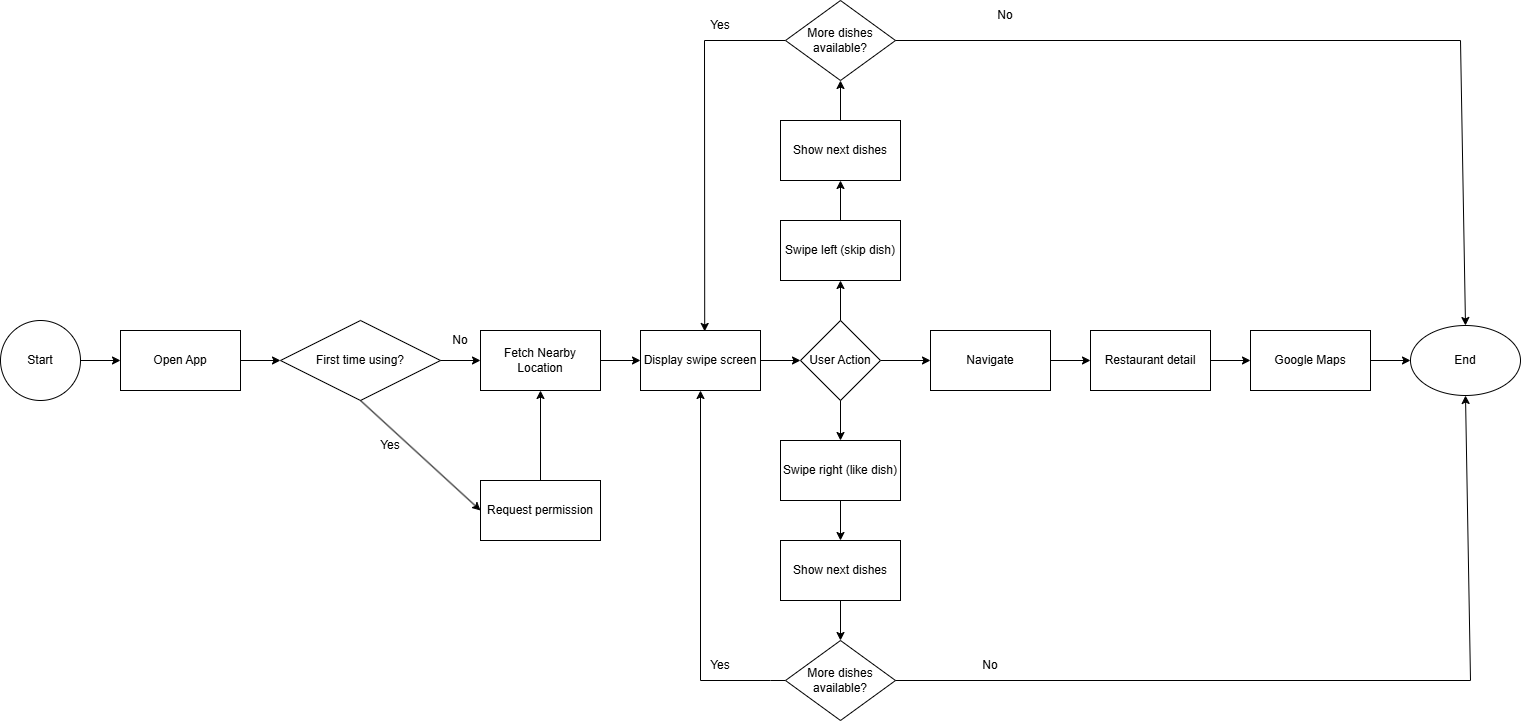

The diagram above was exported from draw.io. Its source (the exported page's mxGraphModel, read from the mxfile embedded in the PNG):
<mxGraphModel dx="1824" dy="1005" grid="1" gridSize="10" guides="1" tooltips="1" connect="1" arrows="1" fold="1" page="1" pageScale="1" pageWidth="850" pageHeight="1100" math="0" shadow="0">
  <root>
    <mxCell id="0" />
    <mxCell id="1" parent="0" />
    <mxCell id="W7vLzsedoQOxBzPKFImt-2" parent="1" style="ellipse;whiteSpace=wrap;html=1;aspect=fixed;" value="Start" vertex="1">
      <mxGeometry height="80" width="80" x="270" y="360" as="geometry" />
    </mxCell>
    <mxCell id="W7vLzsedoQOxBzPKFImt-3" parent="1" style="rounded=0;whiteSpace=wrap;html=1;" value="Open App" vertex="1">
      <mxGeometry height="60" width="120" x="390" y="370" as="geometry" />
    </mxCell>
    <mxCell id="W7vLzsedoQOxBzPKFImt-4" parent="1" style="rhombus;whiteSpace=wrap;html=1;" value="First time using?" vertex="1">
      <mxGeometry height="80" width="160" x="550" y="360" as="geometry" />
    </mxCell>
    <mxCell id="W7vLzsedoQOxBzPKFImt-5" edge="1" parent="1" source="W7vLzsedoQOxBzPKFImt-4" style="endArrow=classic;html=1;rounded=0;exitX=0.5;exitY=1;exitDx=0;exitDy=0;entryX=0;entryY=0.5;entryDx=0;entryDy=0;" target="W7vLzsedoQOxBzPKFImt-6" value="">
      <mxGeometry height="50" relative="1" width="50" as="geometry">
        <mxPoint x="590" y="520" as="sourcePoint" />
        <mxPoint x="590" y="520" as="targetPoint" />
      </mxGeometry>
    </mxCell>
    <mxCell id="W7vLzsedoQOxBzPKFImt-6" parent="1" style="rounded=0;whiteSpace=wrap;html=1;" value="Request permission" vertex="1">
      <mxGeometry height="60" width="120" x="750" y="520" as="geometry" />
    </mxCell>
    <mxCell id="W7vLzsedoQOxBzPKFImt-7" edge="1" parent="1" style="endArrow=classic;html=1;rounded=0;" value="">
      <mxGeometry height="50" relative="1" width="50" as="geometry">
        <mxPoint x="710" y="400" as="sourcePoint" />
        <mxPoint x="750" y="400" as="targetPoint" />
      </mxGeometry>
    </mxCell>
    <mxCell id="uxeoNk5sqNbcSeHQw9DN-1" edge="1" parent="1" source="W7vLzsedoQOxBzPKFImt-8" style="edgeStyle=orthogonalEdgeStyle;rounded=0;orthogonalLoop=1;jettySize=auto;html=1;" target="W7vLzsedoQOxBzPKFImt-10" value="">
      <mxGeometry relative="1" as="geometry" />
    </mxCell>
    <mxCell id="W7vLzsedoQOxBzPKFImt-8" parent="1" style="rounded=0;whiteSpace=wrap;html=1;" value="Fetch Nearby Location" vertex="1">
      <mxGeometry height="60" width="120" x="750" y="370" as="geometry" />
    </mxCell>
    <mxCell id="W7vLzsedoQOxBzPKFImt-9" edge="1" parent="1" source="W7vLzsedoQOxBzPKFImt-6" style="endArrow=classic;html=1;rounded=0;entryX=0.5;entryY=1;entryDx=0;entryDy=0;exitX=0.5;exitY=0;exitDx=0;exitDy=0;" target="W7vLzsedoQOxBzPKFImt-8" value="">
      <mxGeometry height="50" relative="1" width="50" as="geometry">
        <mxPoint x="650" y="550" as="sourcePoint" />
        <mxPoint x="700" y="500" as="targetPoint" />
      </mxGeometry>
    </mxCell>
    <mxCell id="uxeoNk5sqNbcSeHQw9DN-2" edge="1" parent="1" source="W7vLzsedoQOxBzPKFImt-10" style="edgeStyle=orthogonalEdgeStyle;rounded=0;orthogonalLoop=1;jettySize=auto;html=1;" target="W7vLzsedoQOxBzPKFImt-11" value="">
      <mxGeometry relative="1" as="geometry" />
    </mxCell>
    <mxCell id="W7vLzsedoQOxBzPKFImt-10" parent="1" style="rounded=0;whiteSpace=wrap;html=1;" value="Display swipe screen" vertex="1">
      <mxGeometry height="60" width="120" x="910" y="370" as="geometry" />
    </mxCell>
    <mxCell id="uxeoNk5sqNbcSeHQw9DN-3" edge="1" parent="1" source="W7vLzsedoQOxBzPKFImt-11" style="edgeStyle=orthogonalEdgeStyle;rounded=0;orthogonalLoop=1;jettySize=auto;html=1;" target="W7vLzsedoQOxBzPKFImt-37" value="">
      <mxGeometry relative="1" as="geometry" />
    </mxCell>
    <mxCell id="W7vLzsedoQOxBzPKFImt-11" parent="1" style="rhombus;whiteSpace=wrap;html=1;" value="User Action" vertex="1">
      <mxGeometry height="80" width="80" x="1070" y="360" as="geometry" />
    </mxCell>
    <mxCell id="W7vLzsedoQOxBzPKFImt-14" edge="1" parent="1" source="W7vLzsedoQOxBzPKFImt-2" style="endArrow=classic;html=1;rounded=0;exitX=1;exitY=0.5;exitDx=0;exitDy=0;entryX=0;entryY=0.5;entryDx=0;entryDy=0;" target="W7vLzsedoQOxBzPKFImt-3" value="">
      <mxGeometry height="50" relative="1" width="50" as="geometry">
        <mxPoint x="320" y="400" as="sourcePoint" />
        <mxPoint x="370" y="350" as="targetPoint" />
      </mxGeometry>
    </mxCell>
    <mxCell id="W7vLzsedoQOxBzPKFImt-15" edge="1" parent="1" source="W7vLzsedoQOxBzPKFImt-3" style="endArrow=classic;html=1;rounded=0;exitX=1;exitY=0.5;exitDx=0;exitDy=0;entryX=0;entryY=0.5;entryDx=0;entryDy=0;" target="W7vLzsedoQOxBzPKFImt-4" value="">
      <mxGeometry height="50" relative="1" width="50" as="geometry">
        <mxPoint x="480" y="410" as="sourcePoint" />
        <mxPoint x="530" y="360" as="targetPoint" />
      </mxGeometry>
    </mxCell>
    <mxCell id="W7vLzsedoQOxBzPKFImt-16" edge="1" parent="1" style="endArrow=classic;html=1;rounded=0;entryX=0.5;entryY=1;entryDx=0;entryDy=0;" target="W7vLzsedoQOxBzPKFImt-17" value="">
      <mxGeometry height="50" relative="1" width="50" as="geometry">
        <mxPoint x="1110" y="360" as="sourcePoint" />
        <mxPoint x="1110" y="280" as="targetPoint" />
      </mxGeometry>
    </mxCell>
    <mxCell id="W7vLzsedoQOxBzPKFImt-17" parent="1" style="rounded=0;whiteSpace=wrap;html=1;" value="Swipe left (skip dish)" vertex="1">
      <mxGeometry height="60" width="120" x="1050" y="260" as="geometry" />
    </mxCell>
    <mxCell id="W7vLzsedoQOxBzPKFImt-18" edge="1" parent="1" source="W7vLzsedoQOxBzPKFImt-17" style="endArrow=classic;html=1;rounded=0;exitX=0.5;exitY=0;exitDx=0;exitDy=0;" value="">
      <mxGeometry height="50" relative="1" width="50" as="geometry">
        <mxPoint x="1110" y="220" as="sourcePoint" />
        <mxPoint x="1110" y="220" as="targetPoint" />
      </mxGeometry>
    </mxCell>
    <mxCell id="W7vLzsedoQOxBzPKFImt-19" parent="1" style="rounded=0;whiteSpace=wrap;html=1;" value="Show next dishes" vertex="1">
      <mxGeometry height="60" width="120" x="1050" y="160" as="geometry" />
    </mxCell>
    <mxCell id="W7vLzsedoQOxBzPKFImt-20" edge="1" parent="1" source="W7vLzsedoQOxBzPKFImt-28" style="endArrow=classic;html=1;rounded=0;exitX=0;exitY=0.5;exitDx=0;exitDy=0;entryX=0.535;entryY=0.016;entryDx=0;entryDy=0;entryPerimeter=0;" target="W7vLzsedoQOxBzPKFImt-10" value="">
      <mxGeometry height="50" relative="1" width="50" as="geometry">
        <Array as="points">
          <mxPoint x="974" y="80" />
        </Array>
        <mxPoint x="830" y="210" as="sourcePoint" />
        <mxPoint x="880" y="160" as="targetPoint" />
      </mxGeometry>
    </mxCell>
    <mxCell id="W7vLzsedoQOxBzPKFImt-21" edge="1" parent="1" source="W7vLzsedoQOxBzPKFImt-11" style="endArrow=classic;html=1;rounded=0;exitX=0.5;exitY=1;exitDx=0;exitDy=0;" value="">
      <mxGeometry height="50" relative="1" width="50" as="geometry">
        <mxPoint x="1380" y="490" as="sourcePoint" />
        <mxPoint x="1110" y="480" as="targetPoint" />
      </mxGeometry>
    </mxCell>
    <mxCell id="W7vLzsedoQOxBzPKFImt-22" parent="1" style="rounded=0;whiteSpace=wrap;html=1;" value="Swipe right (like dish)" vertex="1">
      <mxGeometry height="60" width="120" x="1050" y="480" as="geometry" />
    </mxCell>
    <mxCell id="W7vLzsedoQOxBzPKFImt-25" edge="1" parent="1" style="endArrow=classic;html=1;rounded=0;exitX=0.5;exitY=1;exitDx=0;exitDy=0;" value="">
      <mxGeometry height="50" relative="1" width="50" as="geometry">
        <mxPoint x="1110" y="540" as="sourcePoint" />
        <mxPoint x="1110" y="580" as="targetPoint" />
      </mxGeometry>
    </mxCell>
    <mxCell id="W7vLzsedoQOxBzPKFImt-26" parent="1" style="rounded=0;whiteSpace=wrap;html=1;" value="Show next dishes" vertex="1">
      <mxGeometry height="60" width="120" x="1050" y="580" as="geometry" />
    </mxCell>
    <mxCell id="W7vLzsedoQOxBzPKFImt-27" edge="1" parent="1" source="W7vLzsedoQOxBzPKFImt-32" style="endArrow=classic;html=1;rounded=0;entryX=0.5;entryY=1;entryDx=0;entryDy=0;exitX=0;exitY=0.5;exitDx=0;exitDy=0;" target="W7vLzsedoQOxBzPKFImt-10" value="">
      <mxGeometry height="50" relative="1" width="50" as="geometry">
        <Array as="points">
          <mxPoint x="1040" y="720" />
          <mxPoint x="970" y="720" />
        </Array>
        <mxPoint x="1100" y="820" as="sourcePoint" />
        <mxPoint x="980" y="650" as="targetPoint" />
      </mxGeometry>
    </mxCell>
    <mxCell id="W7vLzsedoQOxBzPKFImt-28" parent="1" style="rhombus;whiteSpace=wrap;html=1;" value="More dishes available?" vertex="1">
      <mxGeometry height="80" width="110" x="1055" y="40" as="geometry" />
    </mxCell>
    <mxCell id="W7vLzsedoQOxBzPKFImt-29" edge="1" parent="1" style="endArrow=classic;html=1;rounded=0;entryX=0.5;entryY=1;entryDx=0;entryDy=0;" target="W7vLzsedoQOxBzPKFImt-28" value="">
      <mxGeometry height="50" relative="1" width="50" as="geometry">
        <mxPoint x="1110" y="160" as="sourcePoint" />
        <mxPoint x="1160" y="110" as="targetPoint" />
      </mxGeometry>
    </mxCell>
    <mxCell id="W7vLzsedoQOxBzPKFImt-30" parent="1" style="ellipse;whiteSpace=wrap;html=1;" value="End" vertex="1">
      <mxGeometry height="70" width="110" x="1680" y="365" as="geometry" />
    </mxCell>
    <mxCell id="W7vLzsedoQOxBzPKFImt-31" edge="1" parent="1" source="W7vLzsedoQOxBzPKFImt-28" style="endArrow=classic;html=1;rounded=0;exitX=1;exitY=0.5;exitDx=0;exitDy=0;entryX=0.5;entryY=0;entryDx=0;entryDy=0;" target="W7vLzsedoQOxBzPKFImt-30" value="">
      <mxGeometry height="50" relative="1" width="50" as="geometry">
        <Array as="points">
          <mxPoint x="1730" y="80" />
        </Array>
        <mxPoint x="1210" y="90" as="sourcePoint" />
        <mxPoint x="1280" y="80" as="targetPoint" />
      </mxGeometry>
    </mxCell>
    <mxCell id="W7vLzsedoQOxBzPKFImt-32" parent="1" style="rhombus;whiteSpace=wrap;html=1;" value="More dishes available?" vertex="1">
      <mxGeometry height="80" width="110" x="1055" y="680" as="geometry" />
    </mxCell>
    <mxCell id="W7vLzsedoQOxBzPKFImt-34" edge="1" parent="1" source="W7vLzsedoQOxBzPKFImt-32" style="endArrow=classic;html=1;rounded=0;exitX=1;exitY=0.5;exitDx=0;exitDy=0;entryX=0.5;entryY=1;entryDx=0;entryDy=0;" target="W7vLzsedoQOxBzPKFImt-30" value="">
      <mxGeometry height="50" relative="1" width="50" as="geometry">
        <Array as="points">
          <mxPoint x="1740" y="720" />
        </Array>
        <mxPoint x="1210" y="830" as="sourcePoint" />
        <mxPoint x="1280" y="820" as="targetPoint" />
      </mxGeometry>
    </mxCell>
    <mxCell id="W7vLzsedoQOxBzPKFImt-35" edge="1" parent="1" source="W7vLzsedoQOxBzPKFImt-26" style="endArrow=classic;html=1;rounded=0;exitX=0.5;exitY=1;exitDx=0;exitDy=0;entryX=0.5;entryY=0;entryDx=0;entryDy=0;" target="W7vLzsedoQOxBzPKFImt-32" value="">
      <mxGeometry height="50" relative="1" width="50" as="geometry">
        <mxPoint x="1310" y="680" as="sourcePoint" />
        <mxPoint x="1360" y="630" as="targetPoint" />
      </mxGeometry>
    </mxCell>
    <mxCell id="W7vLzsedoQOxBzPKFImt-37" parent="1" style="rounded=0;whiteSpace=wrap;html=1;" value="Navigate" vertex="1">
      <mxGeometry height="60" width="120" x="1200" y="370" as="geometry" />
    </mxCell>
    <mxCell id="uxeoNk5sqNbcSeHQw9DN-4" edge="1" parent="1" source="W7vLzsedoQOxBzPKFImt-38" style="edgeStyle=orthogonalEdgeStyle;rounded=0;orthogonalLoop=1;jettySize=auto;html=1;" target="W7vLzsedoQOxBzPKFImt-40" value="">
      <mxGeometry relative="1" as="geometry" />
    </mxCell>
    <mxCell id="W7vLzsedoQOxBzPKFImt-38" parent="1" style="rounded=0;whiteSpace=wrap;html=1;" value="Restaurant detail" vertex="1">
      <mxGeometry height="60" width="120" x="1360" y="370" as="geometry" />
    </mxCell>
    <mxCell id="W7vLzsedoQOxBzPKFImt-39" edge="1" parent="1" style="endArrow=classic;html=1;rounded=0;entryX=0;entryY=0.5;entryDx=0;entryDy=0;" target="W7vLzsedoQOxBzPKFImt-38" value="">
      <mxGeometry height="50" relative="1" width="50" as="geometry">
        <mxPoint x="1320" y="400" as="sourcePoint" />
        <mxPoint x="1370" y="350" as="targetPoint" />
      </mxGeometry>
    </mxCell>
    <mxCell id="uxeoNk5sqNbcSeHQw9DN-5" edge="1" parent="1" source="W7vLzsedoQOxBzPKFImt-40" style="edgeStyle=orthogonalEdgeStyle;rounded=0;orthogonalLoop=1;jettySize=auto;html=1;" target="W7vLzsedoQOxBzPKFImt-30" value="">
      <mxGeometry relative="1" as="geometry" />
    </mxCell>
    <mxCell id="W7vLzsedoQOxBzPKFImt-40" parent="1" style="rounded=0;whiteSpace=wrap;html=1;" value="Google Maps" vertex="1">
      <mxGeometry height="60" width="120" x="1520" y="370" as="geometry" />
    </mxCell>
    <mxCell id="W7vLzsedoQOxBzPKFImt-43" parent="1" style="text;html=1;whiteSpace=wrap;strokeColor=none;fillColor=none;align=center;verticalAlign=middle;rounded=0;" value="No" vertex="1">
      <mxGeometry height="30" width="60" x="700" y="365" as="geometry" />
    </mxCell>
    <mxCell id="W7vLzsedoQOxBzPKFImt-44" parent="1" style="text;html=1;whiteSpace=wrap;strokeColor=none;fillColor=none;align=center;verticalAlign=middle;rounded=0;" value="Yes" vertex="1">
      <mxGeometry height="30" width="60" x="630" y="470" as="geometry" />
    </mxCell>
    <mxCell id="W7vLzsedoQOxBzPKFImt-45" parent="1" style="text;html=1;whiteSpace=wrap;strokeColor=none;fillColor=none;align=center;verticalAlign=middle;rounded=0;" value="No" vertex="1">
      <mxGeometry height="30" width="60" x="1245" y="40" as="geometry" />
    </mxCell>
    <mxCell id="W7vLzsedoQOxBzPKFImt-46" parent="1" style="text;html=1;whiteSpace=wrap;strokeColor=none;fillColor=none;align=center;verticalAlign=middle;rounded=0;" value="Yes" vertex="1">
      <mxGeometry height="30" width="60" x="960" y="50" as="geometry" />
    </mxCell>
    <mxCell id="W7vLzsedoQOxBzPKFImt-47" parent="1" style="text;html=1;whiteSpace=wrap;strokeColor=none;fillColor=none;align=center;verticalAlign=middle;rounded=0;" value="Yes" vertex="1">
      <mxGeometry height="30" width="60" x="960" y="690" as="geometry" />
    </mxCell>
    <mxCell id="W7vLzsedoQOxBzPKFImt-48" parent="1" style="text;html=1;whiteSpace=wrap;strokeColor=none;fillColor=none;align=center;verticalAlign=middle;rounded=0;" value="No" vertex="1">
      <mxGeometry height="30" width="60" x="1230" y="690" as="geometry" />
    </mxCell>
  </root>
</mxGraphModel>